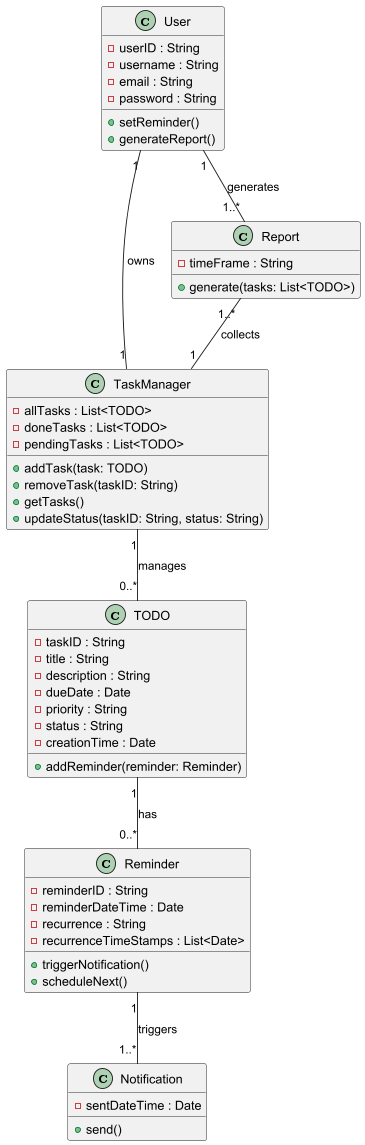

The diagram above was rendered by PlantUML. Its source (embedded in the PNG):
@startuml

class User {
    - userID : String
    - username : String
    - email : String
    - password : String
    + setReminder()
    + generateReport()
}

class TaskManager {
    - allTasks : List<TODO>
    - doneTasks : List<TODO>
    - pendingTasks : List<TODO>
    + addTask(task: TODO)
    + removeTask(taskID: String)
    + getTasks()
    + updateStatus(taskID: String, status: String)
}

class TODO {
    - taskID : String
    - title : String
    - description : String
    - dueDate : Date
    - priority : String
    - status : String
    - creationTime : Date
    + addReminder(reminder: Reminder)
}

class Reminder {
    - reminderID : String
    - reminderDateTime : Date
    - recurrence : String
    - recurrenceTimeStamps : List<Date>
    + triggerNotification()
    + scheduleNext()
}

class Notification {
    - sentDateTime : Date
    + send()
}

class Report {
    - timeFrame : String
    + generate(tasks: List<TODO>)
}

User "1" -- "1" TaskManager : owns
TaskManager "1" -- "0..*" TODO : manages
TODO "1" -- "0..*" Reminder : has
Reminder "1" -- "1..*" Notification : triggers
User "1" -- "1..*" Report : generates
Report "1..*" -- "1" TaskManager : collects

@enduml